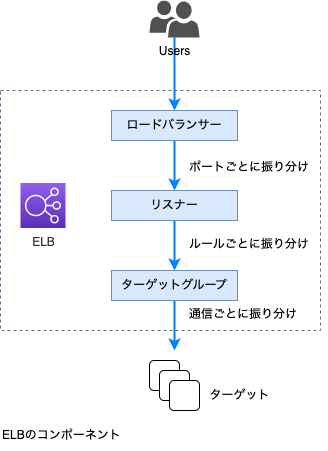

The diagram above was exported from draw.io. Its source (the exported page's mxGraphModel, read from the mxfile embedded in the PNG):
<mxGraphModel dx="1434" dy="732" grid="1" gridSize="10" guides="1" tooltips="1" connect="1" arrows="1" fold="1" page="1" pageScale="1" pageWidth="827" pageHeight="1169" math="0" shadow="0">
  <root>
    <mxCell id="0" />
    <mxCell id="1" parent="0" />
    <mxCell id="w2f32OYW0kwdtLND-Een-5" value="" style="fillColor=none;strokeColor=#5A6C86;dashed=1;verticalAlign=top;fontStyle=0;fontColor=#5A6C86;whiteSpace=wrap;html=1;" vertex="1" parent="1">
      <mxGeometry x="240" y="140" width="320" height="240" as="geometry" />
    </mxCell>
    <mxCell id="w2f32OYW0kwdtLND-Een-9" style="edgeStyle=orthogonalEdgeStyle;rounded=0;orthogonalLoop=1;jettySize=auto;html=1;strokeWidth=2;strokeColor=#007FFF;" edge="1" parent="1" source="0qVC77oeidJqTtSAFf45-1" target="w2f32OYW0kwdtLND-Een-1">
      <mxGeometry relative="1" as="geometry" />
    </mxCell>
    <mxCell id="0qVC77oeidJqTtSAFf45-1" value="Users" style="sketch=0;pointerEvents=1;shadow=0;dashed=0;html=1;strokeColor=none;labelPosition=center;verticalLabelPosition=bottom;verticalAlign=top;align=center;fillColor=#505050;shape=mxgraph.mscae.intune.user_group" vertex="1" parent="1">
      <mxGeometry x="389" y="50" width="50" height="37" as="geometry" />
    </mxCell>
    <mxCell id="w2f32OYW0kwdtLND-Een-10" style="edgeStyle=orthogonalEdgeStyle;rounded=0;orthogonalLoop=1;jettySize=auto;html=1;strokeWidth=2;strokeColor=#007FFF;" edge="1" parent="1" source="w2f32OYW0kwdtLND-Een-1" target="w2f32OYW0kwdtLND-Een-2">
      <mxGeometry relative="1" as="geometry" />
    </mxCell>
    <mxCell id="w2f32OYW0kwdtLND-Een-1" value="ロードバランサー" style="rounded=0;whiteSpace=wrap;html=1;fillColor=#dae8fc;strokeColor=#6c8ebf;" vertex="1" parent="1">
      <mxGeometry x="351" y="160" width="126" height="30" as="geometry" />
    </mxCell>
    <mxCell id="w2f32OYW0kwdtLND-Een-11" style="edgeStyle=orthogonalEdgeStyle;rounded=0;orthogonalLoop=1;jettySize=auto;html=1;strokeWidth=2;strokeColor=#007FFF;" edge="1" parent="1" source="w2f32OYW0kwdtLND-Een-2" target="w2f32OYW0kwdtLND-Een-3">
      <mxGeometry relative="1" as="geometry" />
    </mxCell>
    <mxCell id="w2f32OYW0kwdtLND-Een-2" value="リスナー" style="rounded=0;whiteSpace=wrap;html=1;fillColor=#dae8fc;strokeColor=#6c8ebf;" vertex="1" parent="1">
      <mxGeometry x="351" y="240" width="126" height="30" as="geometry" />
    </mxCell>
    <mxCell id="w2f32OYW0kwdtLND-Een-19" style="edgeStyle=orthogonalEdgeStyle;rounded=0;orthogonalLoop=1;jettySize=auto;html=1;strokeWidth=2;strokeColor=#007FFF;" edge="1" parent="1" source="w2f32OYW0kwdtLND-Een-3">
      <mxGeometry relative="1" as="geometry">
        <mxPoint x="414" y="400" as="targetPoint" />
      </mxGeometry>
    </mxCell>
    <mxCell id="w2f32OYW0kwdtLND-Een-3" value="ターゲットグループ" style="rounded=0;whiteSpace=wrap;html=1;fillColor=#dae8fc;strokeColor=#6c8ebf;" vertex="1" parent="1">
      <mxGeometry x="351" y="320" width="126" height="30" as="geometry" />
    </mxCell>
    <mxCell id="w2f32OYW0kwdtLND-Een-4" value="ELB" style="sketch=0;points=[[0,0,0],[0.25,0,0],[0.5,0,0],[0.75,0,0],[1,0,0],[0,1,0],[0.25,1,0],[0.5,1,0],[0.75,1,0],[1,1,0],[0,0.25,0],[0,0.5,0],[0,0.75,0],[1,0.25,0],[1,0.5,0],[1,0.75,0]];outlineConnect=0;fontColor=#232F3E;gradientColor=#945DF2;gradientDirection=north;fillColor=#5A30B5;strokeColor=#ffffff;dashed=0;verticalLabelPosition=bottom;verticalAlign=top;align=center;html=1;fontSize=12;fontStyle=0;aspect=fixed;shape=mxgraph.aws4.resourceIcon;resIcon=mxgraph.aws4.elastic_load_balancing;" vertex="1" parent="1">
      <mxGeometry x="260" y="232.5" width="45" height="45" as="geometry" />
    </mxCell>
    <mxCell id="w2f32OYW0kwdtLND-Een-6" value="ポートごとに振り分け" style="text;strokeColor=none;align=left;fillColor=none;html=1;verticalAlign=top;whiteSpace=wrap;rounded=0;" vertex="1" parent="1">
      <mxGeometry x="427" y="202.5" width="140" height="30" as="geometry" />
    </mxCell>
    <mxCell id="w2f32OYW0kwdtLND-Een-15" value="" style="group" vertex="1" connectable="0" parent="1">
      <mxGeometry x="389" y="410" width="50" height="50" as="geometry" />
    </mxCell>
    <mxCell id="w2f32OYW0kwdtLND-Een-12" value="" style="rounded=1;whiteSpace=wrap;html=1;" vertex="1" parent="w2f32OYW0kwdtLND-Een-15">
      <mxGeometry width="30" height="30" as="geometry" />
    </mxCell>
    <mxCell id="w2f32OYW0kwdtLND-Een-13" value="" style="rounded=1;whiteSpace=wrap;html=1;" vertex="1" parent="w2f32OYW0kwdtLND-Een-15">
      <mxGeometry x="10" y="10" width="30" height="30" as="geometry" />
    </mxCell>
    <mxCell id="w2f32OYW0kwdtLND-Een-14" value="" style="rounded=1;whiteSpace=wrap;html=1;" vertex="1" parent="w2f32OYW0kwdtLND-Een-15">
      <mxGeometry x="20" y="20" width="30" height="30" as="geometry" />
    </mxCell>
    <mxCell id="w2f32OYW0kwdtLND-Een-16" value="ルールごとに振り分け" style="text;strokeColor=none;align=left;fillColor=none;html=1;verticalAlign=top;whiteSpace=wrap;rounded=0;" vertex="1" parent="1">
      <mxGeometry x="427" y="280" width="140" height="30" as="geometry" />
    </mxCell>
    <mxCell id="w2f32OYW0kwdtLND-Een-17" value="通信ごとに振り分け" style="text;strokeColor=none;align=left;fillColor=none;html=1;verticalAlign=top;whiteSpace=wrap;rounded=0;" vertex="1" parent="1">
      <mxGeometry x="427" y="350" width="140" height="30" as="geometry" />
    </mxCell>
    <mxCell id="w2f32OYW0kwdtLND-Een-20" value="ターゲット" style="text;strokeColor=none;align=center;fillColor=none;html=1;verticalAlign=middle;whiteSpace=wrap;rounded=0;" vertex="1" parent="1">
      <mxGeometry x="439" y="430" width="81" height="30" as="geometry" />
    </mxCell>
    <mxCell id="w2f32OYW0kwdtLND-Een-21" value="ELBのコンポーネント" style="text;strokeColor=none;align=left;fillColor=none;html=1;verticalAlign=middle;whiteSpace=wrap;rounded=0;" vertex="1" parent="1">
      <mxGeometry x="240" y="470" width="160" height="30" as="geometry" />
    </mxCell>
  </root>
</mxGraphModel>